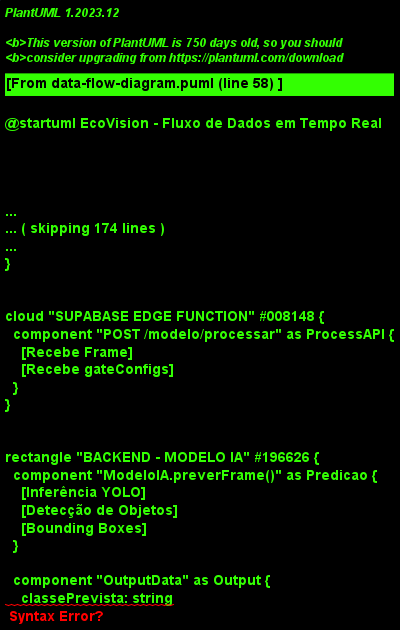

The diagram above was rendered by PlantUML. Its source (embedded in the PNG):
@startuml EcoVision - Fluxo de Dados em Tempo Real
!theme plain
skinparam backgroundColor #FFFFFF
skinparam defaultFontSize 12

title EcoVision - Fluxo de Dados do Sistema de Detecção e Separação

' ==================== ENTRADA DE DADOS ====================

rectangle "ENTRADA" #EDFEF4 {
  agent "Webcam\n(1920x1080 @ 30fps)" as Webcam #034732
  
  note right of Webcam
    Captura vídeo ao vivo
    do material na esteira
  end note
}

' ==================== PROCESSAMENTO FRONTEND ====================

rectangle "FRONTEND" #ABF2AB {
  component "CameraFeed\nComponent" as CameraFeed {
    [Canvas]
    [Video Element]
    [Refs & State]
  }
  
  component "Detection\nLoop" as DetectionLoop {
    [setInterval(3s)]
    [Capture Frame]
  }
  
  note right of DetectionLoop
    Loop executa a cada 3 segundos
    enquanto câmera estiver ativa
  end note
}

' ==================== API REST ====================

cloud "SUPABASE EDGE FUNCTION" #008148 {
  component "POST /modelo/processar" as ProcessAPI {
    [Recebe Frame]
    [Recebe gateConfigs]
  }
}

' ==================== PROCESSAMENTO BACKEND ====================

rectangle "BACKEND - MODELO IA" #196626 {
  component "ModeloIA.preverFrame()" as Predicao {
    [Inferência YOLO]
    [Detecção de Objetos]
    [Bounding Boxes]
  }
  
  component "OutputData" as Output {
    classePrevista: string
    confianca: number
  }
  
  component "ModeloIA.decidirAcionamento()" as Decisao {
    [Verifica confiança >= limite]
    [Compara com gateConfigs]
    [Retorna boolean]
  }
  
  note right of Output
    Exemplo:
    classe: "plastico"
    confianca: 92.5
  end note
}

' ==================== LÓGICA DE DECISÃO ====================

rectangle "LÓGICA DE CONTROLE" #FEF4ED {
  
  hexagon "confianca >= limiteMinAccuracy?" as CheckConfianca #D2B91F
  hexagon "material == gateConfig?" as CheckMaterial #D2B91F
  
  component "ModeloIA.executarAcionamento()" as Acionamento {
    [Abre Cancela]
    [Aguarda 2s]
    [Fecha Cancela]
  }
}

' ==================== CONTROLE FÍSICO ====================

rectangle "HARDWARE - CONTROLE SERIAL" #163B6F {
  component "ControladorSerial" as Serial {
    [Porta: /dev/ttyUSB0]
    [Baud: 9600]
  }
  
  component "Comandos" as Comandos {
    ABRIR_CANCELA_X
    FECHAR_CANCELA_X
  }
}

' ==================== ATUADORES ====================

rectangle "ATUADORES FÍSICOS" #FFF9E8 {
  component "ESP32" as ESP32 {
    [Recebe Serial]
    [Interpreta Bits]
  }
  
  rectangle "Cancelas" {
    agent "Cancela 1\n(Papel)" as Cancela1 #163B6F
    agent "Cancela 2\n(Plástico)" as Cancela2 #DC1F2E
    agent "Cancela 3\n(Metal)" as Cancela3 #196626
  }
}

' ==================== PERSISTÊNCIA ====================

database "BANCO DE DADOS" #E8F4FD {
  component "BancoDeDados.registrarProcessamento()" as RegistroDB {
    [material]
    [precisao]
    [cancelaId]
    [timestamp]
  }
  
  storage "KV Store\nPostgreSQL" as KVStore {
    processamento_{id}
  }
}

' ==================== FEEDBACK VISUAL ====================

rectangle "SAÍDA VISUAL" #EDFEF4 {
  component "Canvas Overlay" as Canvas {
    [Desenha Bounding Box]
    [Exibe Label]
    [Exibe Confiança]
  }
  
  component "Toast\nNotification" as Toast {
    "Material X detectado
    na Cancela Y"
  }
  
  note right of Canvas
    Bounding box colorido
    conforme material:
    • Papel: Azul #163B6F
    • Metal: Verde #196626
    • Plástico: Vermelho #DC1F2E
    • Vidro: Amarelo #D2B91F
  end note
}

' ==================== FLUXO PRINCIPAL ====================

Webcam --> CameraFeed : "Video Stream\n(MediaDevices API)"
CameraFeed --> DetectionLoop : "Inicia loop"
DetectionLoop --> ProcessAPI : "Frame + Configs\n(HTTP POST)"

ProcessAPI --> Predicao : "frame"
Predicao --> Output : "cria"
Output --> Decisao : "pred, configs, gateId"

Decisao --> CheckConfianca : "verifica"
CheckConfianca --> CheckMaterial : "✓ >= limite (85%)"
CheckConfianca --> ProcessAPI : "✗ < limite\nRejeita"

CheckMaterial --> Acionamento : "✓ match\nAciona cancela"
CheckMaterial --> ProcessAPI : "✗ no match\nTenta próxima"

Acionamento --> Serial : "comandos"
Serial --> Comandos : "formata"
Comandos --> ESP32 : "Serial (9600 baud)"

ESP32 --> Cancela1 : "GPIO Signal"
ESP32 --> Cancela2 : "GPIO Signal"
ESP32 --> Cancela3 : "GPIO Signal"

Acionamento --> RegistroDB : "salva evento"
RegistroDB --> KVStore : "persiste"

ProcessAPI --> CameraFeed : "Response JSON\n{classe, confianca, acionamentos}"
CameraFeed --> Canvas : "drawBoxes()"
CameraFeed --> Toast : "exibe notificação"

' ==================== FLUXO DE DADOS PARALELO ====================

rectangle "DASHBOARD (Paralelo)" #ABF2AB {
  component "StatisticsPanel" as Stats
  component "Gráficos\nRechartsKV Store" as Charts
}

KVStore -.-> Stats : "GET /dashboard/stats\n(polling 10s)"
Stats -.-> Charts : "atualiza visualização"

' ==================== CONFIGURAÇÕES ====================

rectangle "CONFIGURAÇÕES (Estado)" #008148 {
  storage "system_config" as Config {
    minAccuracy: 85
    modelVersion: "YOLOv8n"
    gateConfigs: {
      1: "papel"
      2: "plastico"
      3: "metal"
    }
  }
}

Config -.-> Decisao : "lê configurações"
Config -.-> ProcessAPI : "lê configurações"

' ==================== LEGENDA COM MÉTRICAS ====================

legend right
  **Métricas de Performance:**
  • **FPS da Câmera**: 30 fps
  • **Frequência de Detecção**: 1x a cada 3s
  • **Tempo de Acionamento**: ~2 segundos
  • **Taxa de Atualização Dashboard**: 10 segundos
  • **Limite de Confiança Padrão**: 85%
  
  **Cores dos Materiais:**
  |<#163B6F>  | Papel/Papelão |
  |<#196626>  | Metal |
  |<#DC1F2E>  | Plástico |
  |<#D2B91F>  | Vidro |
  
  **Fluxo de Dados:**
  —> Fluxo principal (síncrono)
  ..> Fluxo secundário (assíncrono)
endlegend

' ==================== ANOTAÇÕES DE TIMING ====================

note top of DetectionLoop
  **TIMING CRÍTICO**
  Loop de detecção: 3000ms
  Permite esteira avançar
  entre detecções
end note

note bottom of Acionamento
  **SEQUÊNCIA DE ACIONAMENTO**
  1. Abre cancela (GPIO HIGH)
  2. Delay 2000ms
  3. Fecha cancela (GPIO LOW)
  
  Material cai durante abertura
end note

note bottom of KVStore
  **ESTRUTURA DE DADOS**
  ```json
  {
    "id": 1699123456789,
    "material": "plastico",
    "precisao": 92.5,
    "cancela_id": 2,
    "data": "2025-11-08T10:30:45.789Z"
  }
  ```
end note

@enduml